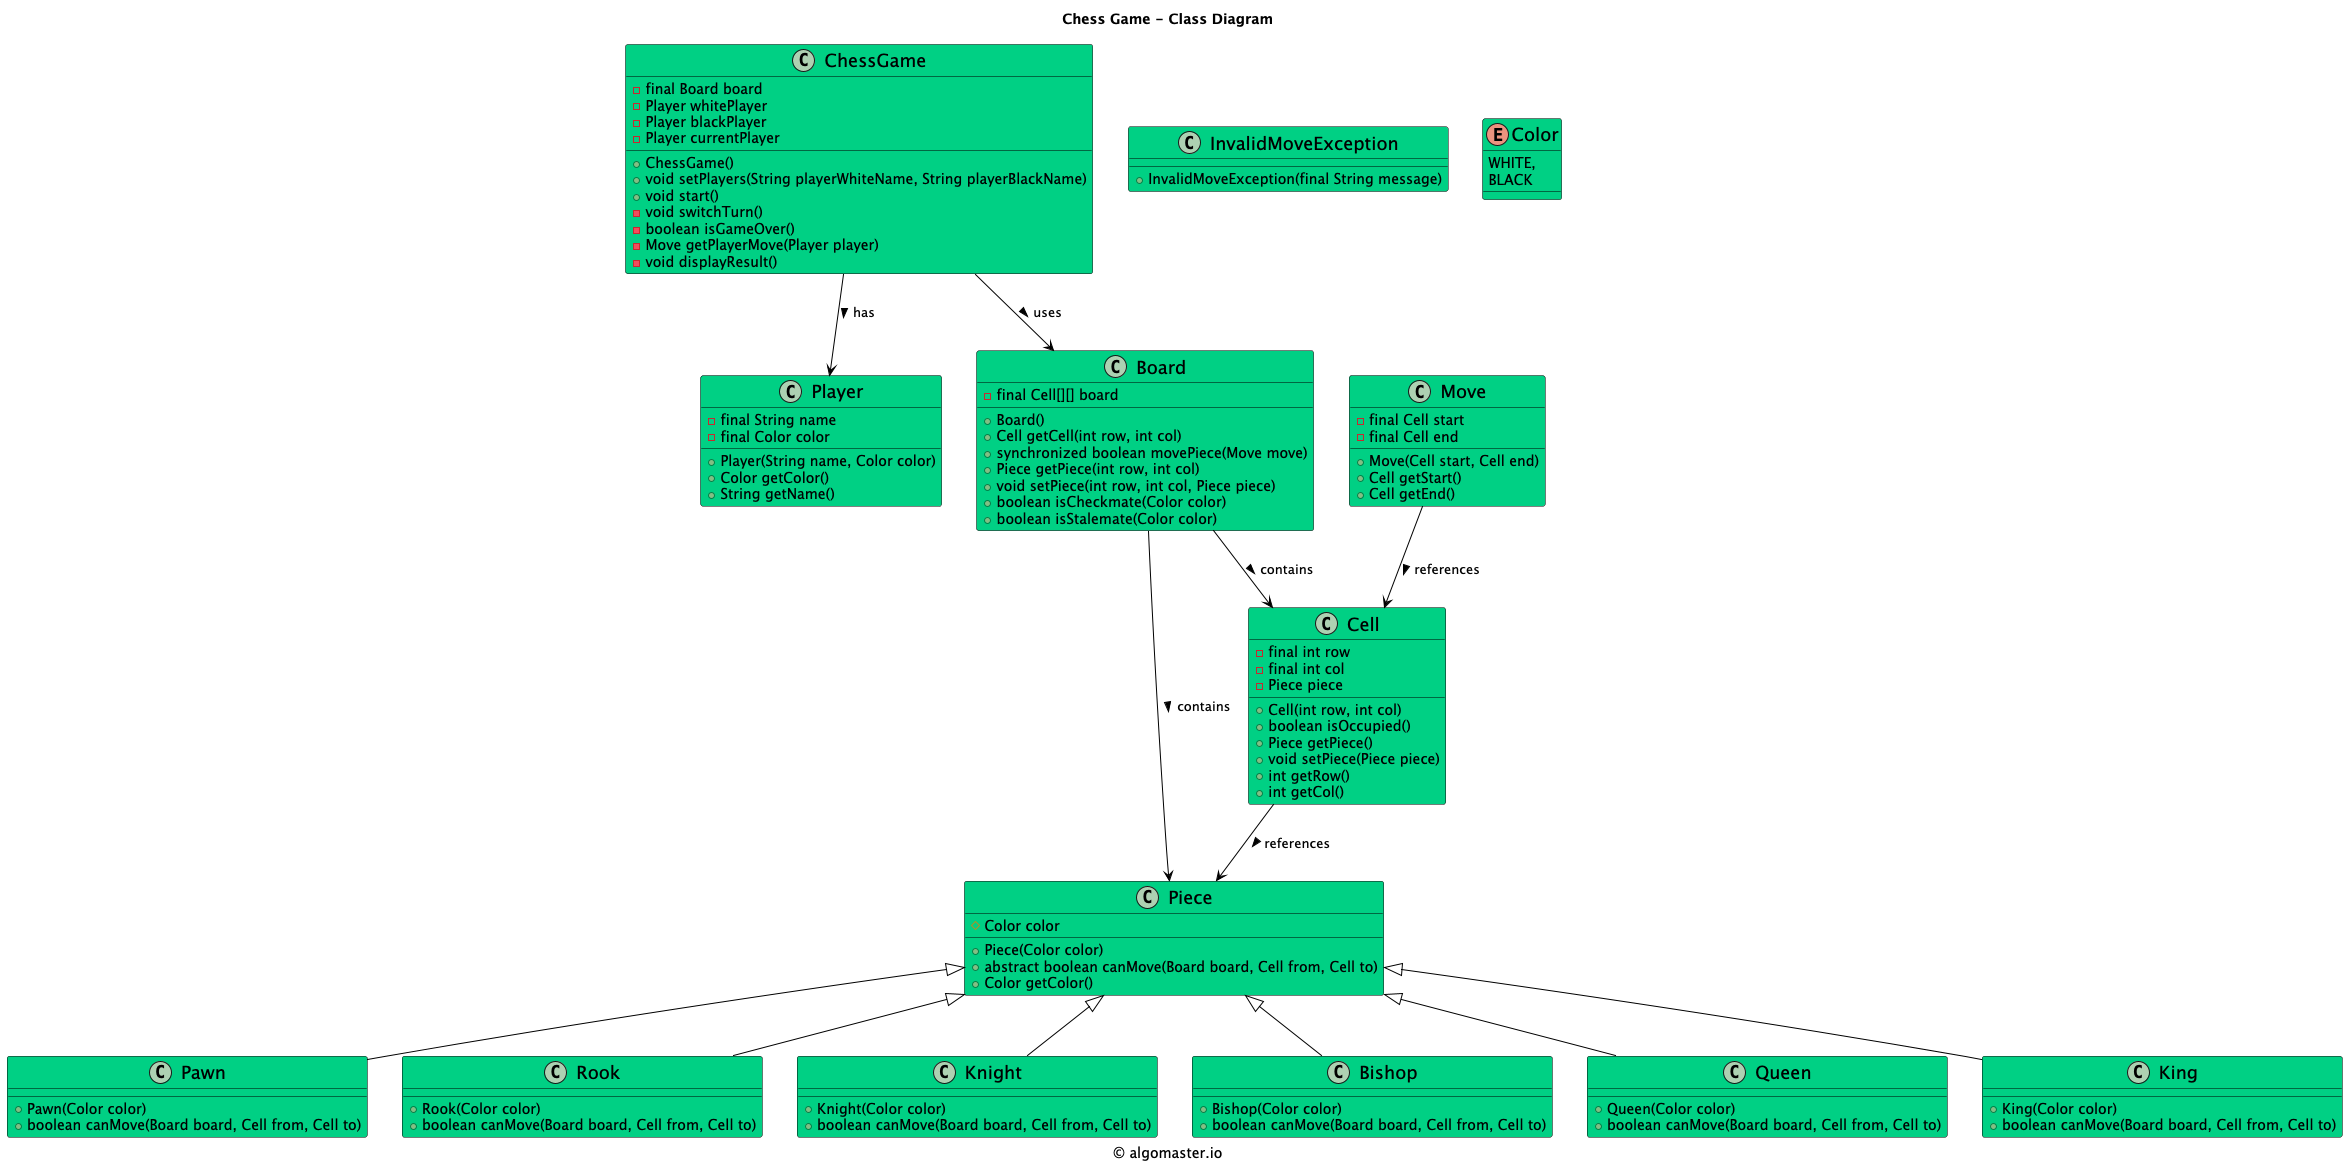

The diagram above was rendered by PlantUML. Its source (embedded in the PNG):
@startuml

title Chess Game - Class Diagram

caption © algomaster.io

skinparam backgroundColor white
skinparam wrapWidth 500

skinparam class {
  BackgroundColor #00D084
  BorderColor black
  ArrowColor black
  FontSize 18
}

class ChessGame {
    - final Board board
    - Player whitePlayer
    - Player blackPlayer
    - Player currentPlayer
    + ChessGame()
    + void setPlayers(String playerWhiteName, String playerBlackName)
    + void start()
    - void switchTurn()
    - boolean isGameOver()
    - Move getPlayerMove(Player player)
    - void displayResult()
}

class Player {
    - final String name
    - final Color color
    + Player(String name, Color color)
    + Color getColor()
    + String getName()
}

class Board {
    - final Cell[][] board
    + Board()
    + Cell getCell(int row, int col)
    + synchronized boolean movePiece(Move move)
    + Piece getPiece(int row, int col)
    + void setPiece(int row, int col, Piece piece)
    + boolean isCheckmate(Color color)
    + boolean isStalemate(Color color)
}

class Move {
    - final Cell start
    - final Cell end
    + Move(Cell start, Cell end)
    + Cell getStart()
    + Cell getEnd()
}

class Cell {
    - final int row
    - final int col
    - Piece piece
    + Cell(int row, int col)
    + boolean isOccupied()
    + Piece getPiece()
    + void setPiece(Piece piece)
    + int getRow()
    + int getCol()
}

class InvalidMoveException {
    + InvalidMoveException(final String message)
}

class Piece {
    # Color color
    + Piece(Color color)
    + abstract boolean canMove(Board board, Cell from, Cell to)
    + Color getColor()
}

class Pawn {
    + Pawn(Color color)
    + boolean canMove(Board board, Cell from, Cell to)
}

class Rook {
    + Rook(Color color)
    + boolean canMove(Board board, Cell from, Cell to)
}

class Knight {
    + Knight(Color color)
    + boolean canMove(Board board, Cell from, Cell to)
}

class Bishop {
    + Bishop(Color color)
    + boolean canMove(Board board, Cell from, Cell to)
}

class Queen {
    + Queen(Color color)
    + boolean canMove(Board board, Cell from, Cell to)
}

class King {
    + King(Color color)
    + boolean canMove(Board board, Cell from, Cell to)
}

enum Color {
    WHITE,
    BLACK
}

ChessGame --> Player: has >
ChessGame --> Board: uses >
Board --> Cell: contains >
Board --> Piece: contains >
Move --> Cell: references >
Cell --> Piece: references >
Piece <|-- Pawn
Piece <|-- Rook
Piece <|-- Knight
Piece <|-- Bishop
Piece <|-- Queen
Piece <|-- King

@enduml